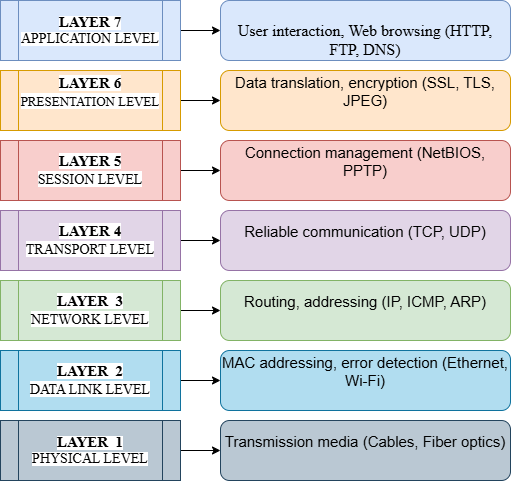

The diagram above was exported from draw.io. Its source (the exported page's mxGraphModel, read from the mxfile embedded in the PNG):
<mxGraphModel dx="804" dy="488" grid="1" gridSize="10" guides="1" tooltips="1" connect="1" arrows="1" fold="1" page="1" pageScale="1" pageWidth="850" pageHeight="1100" background="#ffffff" math="0" shadow="0">
  <root>
    <mxCell id="0" />
    <mxCell id="1" parent="0" />
    <mxCell id="RKvWeWl5Ra11SCugeMcg-1" value="&lt;font style=&quot;font-size: 16px;&quot;&gt;&lt;br&gt;User interaction, Web browsing (HTTP, FTP, DNS)&lt;br&gt;&lt;/font&gt;" style="rounded=1;whiteSpace=wrap;html=1;glass=0;fillColor=#dae8fc;strokeColor=#6c8ebf;fontFamily=Times New Roman;" vertex="1" parent="1">
      <mxGeometry x="360" y="20" width="290" height="60" as="geometry" />
    </mxCell>
    <mxCell id="RKvWeWl5Ra11SCugeMcg-2" value="&#10;Transmission media (Cables, Fiber optics)&#10;&#10;" style="rounded=1;whiteSpace=wrap;html=1;fillColor=#bac8d3;strokeColor=#23445d;fontSize=15;" vertex="1" parent="1">
      <mxGeometry x="360" y="440" width="290" height="60" as="geometry" />
    </mxCell>
    <mxCell id="RKvWeWl5Ra11SCugeMcg-3" value="&#10;Data translation, encryption (SSL, TLS, JPEG)&#10;&#10;" style="rounded=1;whiteSpace=wrap;html=1;glass=0;fillColor=#ffe6cc;strokeColor=#d79b00;fontSize=15;" vertex="1" parent="1">
      <mxGeometry x="360" y="90" width="290" height="60" as="geometry" />
    </mxCell>
    <mxCell id="RKvWeWl5Ra11SCugeMcg-4" value="&#10;Connection management (NetBIOS, PPTP)&#10;&#10;" style="rounded=1;whiteSpace=wrap;html=1;fillColor=#f8cecc;strokeColor=#b85450;fontSize=15;" vertex="1" parent="1">
      <mxGeometry x="360" y="160" width="290" height="60" as="geometry" />
    </mxCell>
    <mxCell id="RKvWeWl5Ra11SCugeMcg-5" value="&#10;Reliable communication (TCP, UDP)&#10;&#10;" style="rounded=1;whiteSpace=wrap;html=1;fillColor=#e1d5e7;strokeColor=#9673a6;fontSize=15;" vertex="1" parent="1">
      <mxGeometry x="360" y="230" width="290" height="60" as="geometry" />
    </mxCell>
    <mxCell id="RKvWeWl5Ra11SCugeMcg-6" value="&#10;Routing, addressing (IP, ICMP, ARP)&#10;&#10;" style="rounded=1;whiteSpace=wrap;html=1;fillColor=#d5e8d4;strokeColor=#82b366;fontSize=15;" vertex="1" parent="1">
      <mxGeometry x="360" y="300" width="290" height="60" as="geometry" />
    </mxCell>
    <mxCell id="RKvWeWl5Ra11SCugeMcg-7" value="&#10;MAC addressing, error detection (Ethernet, Wi-Fi)&#10;&#10;" style="rounded=1;whiteSpace=wrap;html=1;fillColor=#b1ddf0;strokeColor=#10739e;fontSize=15;" vertex="1" parent="1">
      <mxGeometry x="360" y="370" width="290" height="60" as="geometry" />
    </mxCell>
    <mxCell id="RKvWeWl5Ra11SCugeMcg-22" value="" style="edgeStyle=orthogonalEdgeStyle;rounded=0;orthogonalLoop=1;jettySize=auto;html=1;" edge="1" parent="1" source="RKvWeWl5Ra11SCugeMcg-8" target="RKvWeWl5Ra11SCugeMcg-3">
      <mxGeometry relative="1" as="geometry" />
    </mxCell>
    <mxCell id="RKvWeWl5Ra11SCugeMcg-8" value="&lt;font style=&quot;background-color: light-dark(#ffffff, var(--ge-dark-color, #121212));&quot; face=&quot;Times New Roman&quot;&gt;LAYER 6&lt;br&gt;&lt;font style=&quot;font-size: 13px;&quot;&gt;&lt;span style=&quot;font-weight: normal;&quot;&gt;PRESENTATION LEVEL&lt;/span&gt;&lt;/font&gt;&lt;br&gt;&lt;/font&gt;&lt;div&gt;&lt;font style=&quot;&quot; face=&quot;Times New Roman&quot;&gt;&lt;br&gt;&lt;/font&gt;&lt;/div&gt;" style="shape=process;whiteSpace=wrap;html=1;backgroundOutline=1;fillColor=#ffe6cc;strokeColor=#d79b00;fontStyle=1;fontSize=15;" vertex="1" parent="1">
      <mxGeometry x="140" y="90" width="180" height="60" as="geometry" />
    </mxCell>
    <mxCell id="RKvWeWl5Ra11SCugeMcg-21" value="" style="edgeStyle=orthogonalEdgeStyle;rounded=0;orthogonalLoop=1;jettySize=auto;html=1;" edge="1" parent="1" source="RKvWeWl5Ra11SCugeMcg-9" target="RKvWeWl5Ra11SCugeMcg-1">
      <mxGeometry relative="1" as="geometry" />
    </mxCell>
    <mxCell id="RKvWeWl5Ra11SCugeMcg-9" value="&lt;font style=&quot;background-color: light-dark(#ffffff, var(--ge-dark-color, #121212));&quot; face=&quot;Times New Roman&quot;&gt;&lt;b&gt;&lt;font style=&quot;font-size: 15px;&quot;&gt;LAYER 7&lt;/font&gt;&lt;/b&gt;&lt;br&gt;&lt;font style=&quot;font-size: 14px;&quot;&gt;APPLICATION LEVEL&lt;/font&gt;&lt;/font&gt;" style="shape=process;whiteSpace=wrap;html=1;backgroundOutline=1;fillColor=#dae8fc;strokeColor=#6c8ebf;" vertex="1" parent="1">
      <mxGeometry x="140" y="20" width="180" height="60" as="geometry" />
    </mxCell>
    <mxCell id="RKvWeWl5Ra11SCugeMcg-23" value="" style="edgeStyle=orthogonalEdgeStyle;rounded=0;orthogonalLoop=1;jettySize=auto;html=1;" edge="1" parent="1" source="RKvWeWl5Ra11SCugeMcg-10" target="RKvWeWl5Ra11SCugeMcg-4">
      <mxGeometry relative="1" as="geometry" />
    </mxCell>
    <mxCell id="RKvWeWl5Ra11SCugeMcg-10" value="&lt;span style=&quot;background-color: light-dark(#ffffff, var(--ge-dark-color, #121212));&quot;&gt;LAYER 5&lt;br&gt;&lt;span style=&quot;font-weight: normal;&quot;&gt;&lt;font style=&quot;font-size: 14px;&quot;&gt;SESSION LEVEL&lt;/font&gt;&lt;/span&gt;&lt;/span&gt;" style="shape=process;whiteSpace=wrap;html=1;backgroundOutline=1;fillColor=#f8cecc;strokeColor=#b85450;fontStyle=1;fontSize=15;fontFamily=Times New Roman;" vertex="1" parent="1">
      <mxGeometry x="140" y="160" width="180" height="60" as="geometry" />
    </mxCell>
    <mxCell id="RKvWeWl5Ra11SCugeMcg-24" value="" style="edgeStyle=orthogonalEdgeStyle;rounded=0;orthogonalLoop=1;jettySize=auto;html=1;" edge="1" parent="1" source="RKvWeWl5Ra11SCugeMcg-11" target="RKvWeWl5Ra11SCugeMcg-5">
      <mxGeometry relative="1" as="geometry" />
    </mxCell>
    <mxCell id="RKvWeWl5Ra11SCugeMcg-11" value="&lt;span style=&quot;background-color: light-dark(#ffffff, var(--ge-dark-color, #121212));&quot;&gt;LAYER 4&lt;br&gt;&lt;span style=&quot;font-weight: normal;&quot;&gt;&lt;font style=&quot;font-size: 14px;&quot;&gt;TRANSPORT LEVEL&lt;/font&gt;&lt;/span&gt;&lt;/span&gt;" style="shape=process;whiteSpace=wrap;html=1;backgroundOutline=1;fillColor=#e1d5e7;strokeColor=#9673a6;labelBackgroundColor=none;fontStyle=1;fontSize=15;fontFamily=Times New Roman;" vertex="1" parent="1">
      <mxGeometry x="140" y="230" width="180" height="60" as="geometry" />
    </mxCell>
    <mxCell id="RKvWeWl5Ra11SCugeMcg-26" value="" style="edgeStyle=orthogonalEdgeStyle;rounded=0;orthogonalLoop=1;jettySize=auto;html=1;" edge="1" parent="1" source="RKvWeWl5Ra11SCugeMcg-12" target="RKvWeWl5Ra11SCugeMcg-7">
      <mxGeometry relative="1" as="geometry" />
    </mxCell>
    <mxCell id="RKvWeWl5Ra11SCugeMcg-12" value="&lt;font style=&quot;background-color: light-dark(#ffffff, var(--ge-dark-color, #121212));&quot; face=&quot;Times New Roman&quot;&gt;LAYER&amp;nbsp; 2&lt;br&gt;&lt;span style=&quot;font-weight: normal;&quot;&gt;&lt;font style=&quot;font-size: 14px;&quot;&gt;DATA LINK LEVEL&lt;/font&gt;&lt;/span&gt;&lt;/font&gt;" style="shape=process;whiteSpace=wrap;html=1;backgroundOutline=1;fillColor=#b1ddf0;strokeColor=#10739e;fontStyle=1;fontSize=15;" vertex="1" parent="1">
      <mxGeometry x="140" y="370" width="180" height="60" as="geometry" />
    </mxCell>
    <mxCell id="RKvWeWl5Ra11SCugeMcg-27" value="" style="edgeStyle=orthogonalEdgeStyle;rounded=0;orthogonalLoop=1;jettySize=auto;html=1;" edge="1" parent="1" source="RKvWeWl5Ra11SCugeMcg-13" target="RKvWeWl5Ra11SCugeMcg-2">
      <mxGeometry relative="1" as="geometry" />
    </mxCell>
    <mxCell id="RKvWeWl5Ra11SCugeMcg-13" value="&lt;font style=&quot;background-color: light-dark(#ffffff, var(--ge-dark-color, #121212));&quot;&gt;&lt;font style=&quot;font-weight: bold; font-size: 15px;&quot;&gt;LAYER&amp;nbsp; 1&lt;/font&gt;&lt;br&gt;&lt;font style=&quot;font-size: 14px;&quot;&gt;PHYSICAL LEVEL&lt;/font&gt;&lt;/font&gt;" style="shape=process;whiteSpace=wrap;html=1;backgroundOutline=1;fillColor=#bac8d3;strokeColor=#23445d;fontFamily=Times New Roman;" vertex="1" parent="1">
      <mxGeometry x="140" y="440" width="180" height="60" as="geometry" />
    </mxCell>
    <mxCell id="RKvWeWl5Ra11SCugeMcg-25" value="" style="edgeStyle=orthogonalEdgeStyle;rounded=0;orthogonalLoop=1;jettySize=auto;html=1;" edge="1" parent="1" source="RKvWeWl5Ra11SCugeMcg-14" target="RKvWeWl5Ra11SCugeMcg-6">
      <mxGeometry relative="1" as="geometry" />
    </mxCell>
    <mxCell id="RKvWeWl5Ra11SCugeMcg-14" value="&lt;span style=&quot;background-color: light-dark(#ffffff, var(--ge-dark-color, #121212));&quot;&gt;LAYER&amp;nbsp; 3&lt;br&gt;&lt;span style=&quot;font-weight: normal;&quot;&gt;&lt;font style=&quot;font-size: 14px;&quot;&gt;NETWORK LEVEL&lt;/font&gt;&lt;/span&gt;&lt;/span&gt;" style="shape=process;whiteSpace=wrap;html=1;backgroundOutline=1;fillColor=#d5e8d4;strokeColor=#82b366;fontStyle=1;fontSize=15;fontFamily=Times New Roman;" vertex="1" parent="1">
      <mxGeometry x="140" y="300" width="180" height="60" as="geometry" />
    </mxCell>
  </root>
</mxGraphModel>